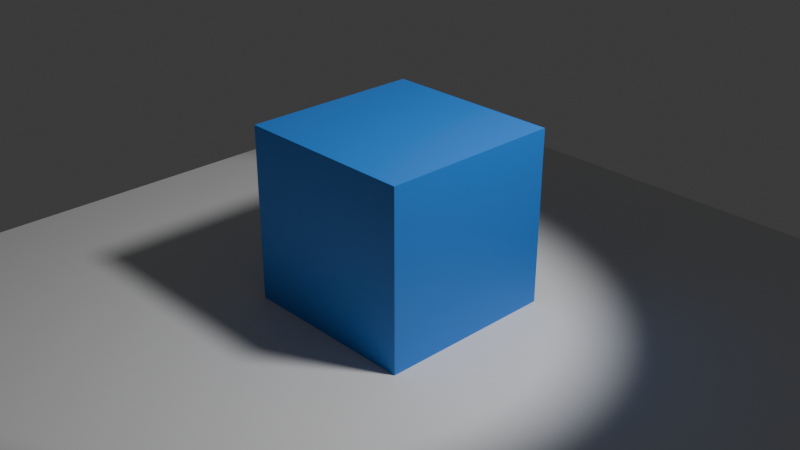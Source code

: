 # Source: Sc_na_v_Blenderu.blend  (saved by Blender 4.4.32; exported with 4.5.12 LTS)
import bpy
from mathutils import Matrix  # noqa: F401  (used for matrix-valued properties, if any)

bpy.ops.wm.read_factory_settings(use_empty=True)
scene = bpy.context.scene
scene.name = 'Scene'

# ---- collections
col_collection = bpy.data.collections.new('Collection'); scene.collection.children.link(col_collection)

# ---- materials (node trees are filled in below, after node groups)
mat_cube_material = bpy.data.materials.new('Cube Material')
mat_cube_material.alpha_threshold = 0.0
mat_cube_material.roughness = 0.5
mat_cube_material.line_color = (0.0, 0.0, 0.0, 1.0)

# ---- material node trees
mat_cube_material.use_nodes = True; mat_cube_material.node_tree.nodes.clear()
_N = mat_cube_material.node_tree.nodes; _L = mat_cube_material.node_tree.links
n0 = _N.new('ShaderNodeOutputMaterial'); n0.name = 'Material Output'; n0.location = (300, 300)
n1 = _N.new('ShaderNodeBsdfPrincipled'); n1.name = 'Principled BSDF'; n1.location = (10, 300)
n1.inputs[0].default_value = (0.03123, 0.2394, 0.8008, 1.0)
n1.inputs[3].default_value = 1.45
_L.new(n1.outputs[0], n0.inputs[0])
n0.is_active_output = True

# ---- world
world_world = bpy.data.worlds.new('World'); scene.world = world_world
world_world.use_nodes = True; world_world.node_tree.nodes.clear()
_N = world_world.node_tree.nodes; _L = world_world.node_tree.links
n0 = _N.new('ShaderNodeOutputWorld'); n0.name = 'World Output'; n0.location = (300, 300)
n1 = _N.new('ShaderNodeBackground'); n1.name = 'Background'; n1.location = (10, 300)
n1.inputs[0].default_value = (0.05088, 0.05088, 0.05088, 1.0)
_L.new(n1.outputs[0], n0.inputs[0])
n0.is_active_output = True
world_world.color = (0.05088, 0.05088, 0.05088)
world_world.sun_shadow_jitter_overblur = 0.0

# ---- cameras
cam_camera = bpy.data.cameras.new('Camera')
cam_camera.clip_end = 100.0
cam_camera.ortho_scale = 7.314

# ---- lights
light_light = bpy.data.lights.new('Light', 'SPOT')
light_light.energy = 1435.0
light_light.shadow_soft_size = 0.47
light_light.spot_size = 0.7819

# ---- meshes
me_cube = bpy.data.meshes.new('Cube')
me_cube.from_pydata([(1.0, 1.0, 1.0), (1.0, 1.0, -1.0), (1.0, -1.0, 1.0), (1.0, -1.0, -1.0), (-1.0, 1.0, 1.0), (-1.0, 1.0, -1.0), (-1.0, -1.0, 1.0), (-1.0, -1.0, -1.0)], [], [(0, 4, 6, 2), (3, 2, 6, 7), (7, 6, 4, 5), (5, 1, 3, 7), (1, 0, 2, 3), (5, 4, 0, 1)])
_uv = me_cube.uv_layers.new(name='UVMap')
_uv.uv.foreach_set('vector', [0.625, 0.5, 0.875, 0.5, 0.875, 0.75, 0.625, 0.75, 0.375, 0.75, 0.625, 0.75, 0.625, 1.0, 0.375, 1.0, 0.375, 0.0, 0.625, 0.0, 0.625, 0.25, 0.375, 0.25, 0.125, 0.5, 0.375, 0.5, 0.375, 0.75, 0.125, 0.75, 0.375, 0.5, 0.625, 0.5, 0.625, 0.75, 0.375, 0.75, 0.375, 0.25, 0.625, 0.25, 0.625, 0.5, 0.375, 0.5])
me_cube.materials.append(mat_cube_material)
me_cube.use_mirror_vertex_groups = False
me_cube.update()
me_plane = bpy.data.meshes.new('Plane')
me_plane.from_pydata([(-1.0, -1.0, 0.0), (1.0, -1.0, 0.0), (-1.0, 1.0, 0.0), (1.0, 1.0, 0.0)], [], [(0, 1, 3, 2)])
_uv = me_plane.uv_layers.new(name='UVMap')
_uv.uv.foreach_set('vector', [0.0, 0.0, 1.0, 0.0, 1.0, 1.0, 0.0, 1.0])
me_plane.update()

# ---- objects
ob_cube = bpy.data.objects.new('Cube', me_cube)
ob_light = bpy.data.objects.new('Light', light_light)
ob_camera = bpy.data.objects.new('Camera', cam_camera)
ob_plane = bpy.data.objects.new('Plane', me_plane)

# ---- transforms, parenting, visibility, modifiers, constraints
ob_cube.location = (0.0, 0.0, 0.0)
ob_cube.lock_rotations_4d = False
ob_cube.empty_display_type = 'ARROWS'
ob_cube.lineart.crease_threshold = 0.0
ob_light.location = (4.076, 1.005, 5.904)
ob_light.rotation_euler = (0.6503, 0.05522, 1.866)
ob_light.lock_rotations_4d = False
ob_light.empty_display_type = 'ARROWS'
ob_light.color = (0.0, 0.0, 0.0, 0.0)
ob_light.lineart.crease_threshold = 0.0
ob_camera.location = (7.359, -6.926, 4.958)
ob_camera.rotation_euler = (1.109, 0.0, 0.8149)
ob_camera.lock_rotations_4d = False
ob_camera.empty_display_type = 'ARROWS'
ob_camera.color = (0.0, 0.0, 0.0, 0.0)
ob_camera.display_type = 'WIRE'
ob_camera.lineart.crease_threshold = 0.0
ob_plane.location = (0.0, 0.0, -0.9436)
ob_plane.scale = (4.349, 4.349, 4.349)

# ---- collection membership
col_collection.objects.link(ob_cube)
col_collection.objects.link(ob_light)
col_collection.objects.link(ob_camera)
col_collection.objects.link(ob_plane)

# ---- scene / render settings (as saved in the file)
scene.camera = ob_camera
scene.frame_start = 1; scene.frame_end = 15; scene.frame_set(30)
scene.render.engine = 'BLENDER_EEVEE_NEXT'
scene.render.image_settings.file_format = 'FFMPEG'
scene.render.resolution_x = 3840
scene.render.resolution_y = 2160
scene.render.fps = 30
scene.render.film_transparent = True
scene.cycles.denoising_use_gpu = True
scene.eevee.taa_samples = 32
bpy.context.view_layer.update()
